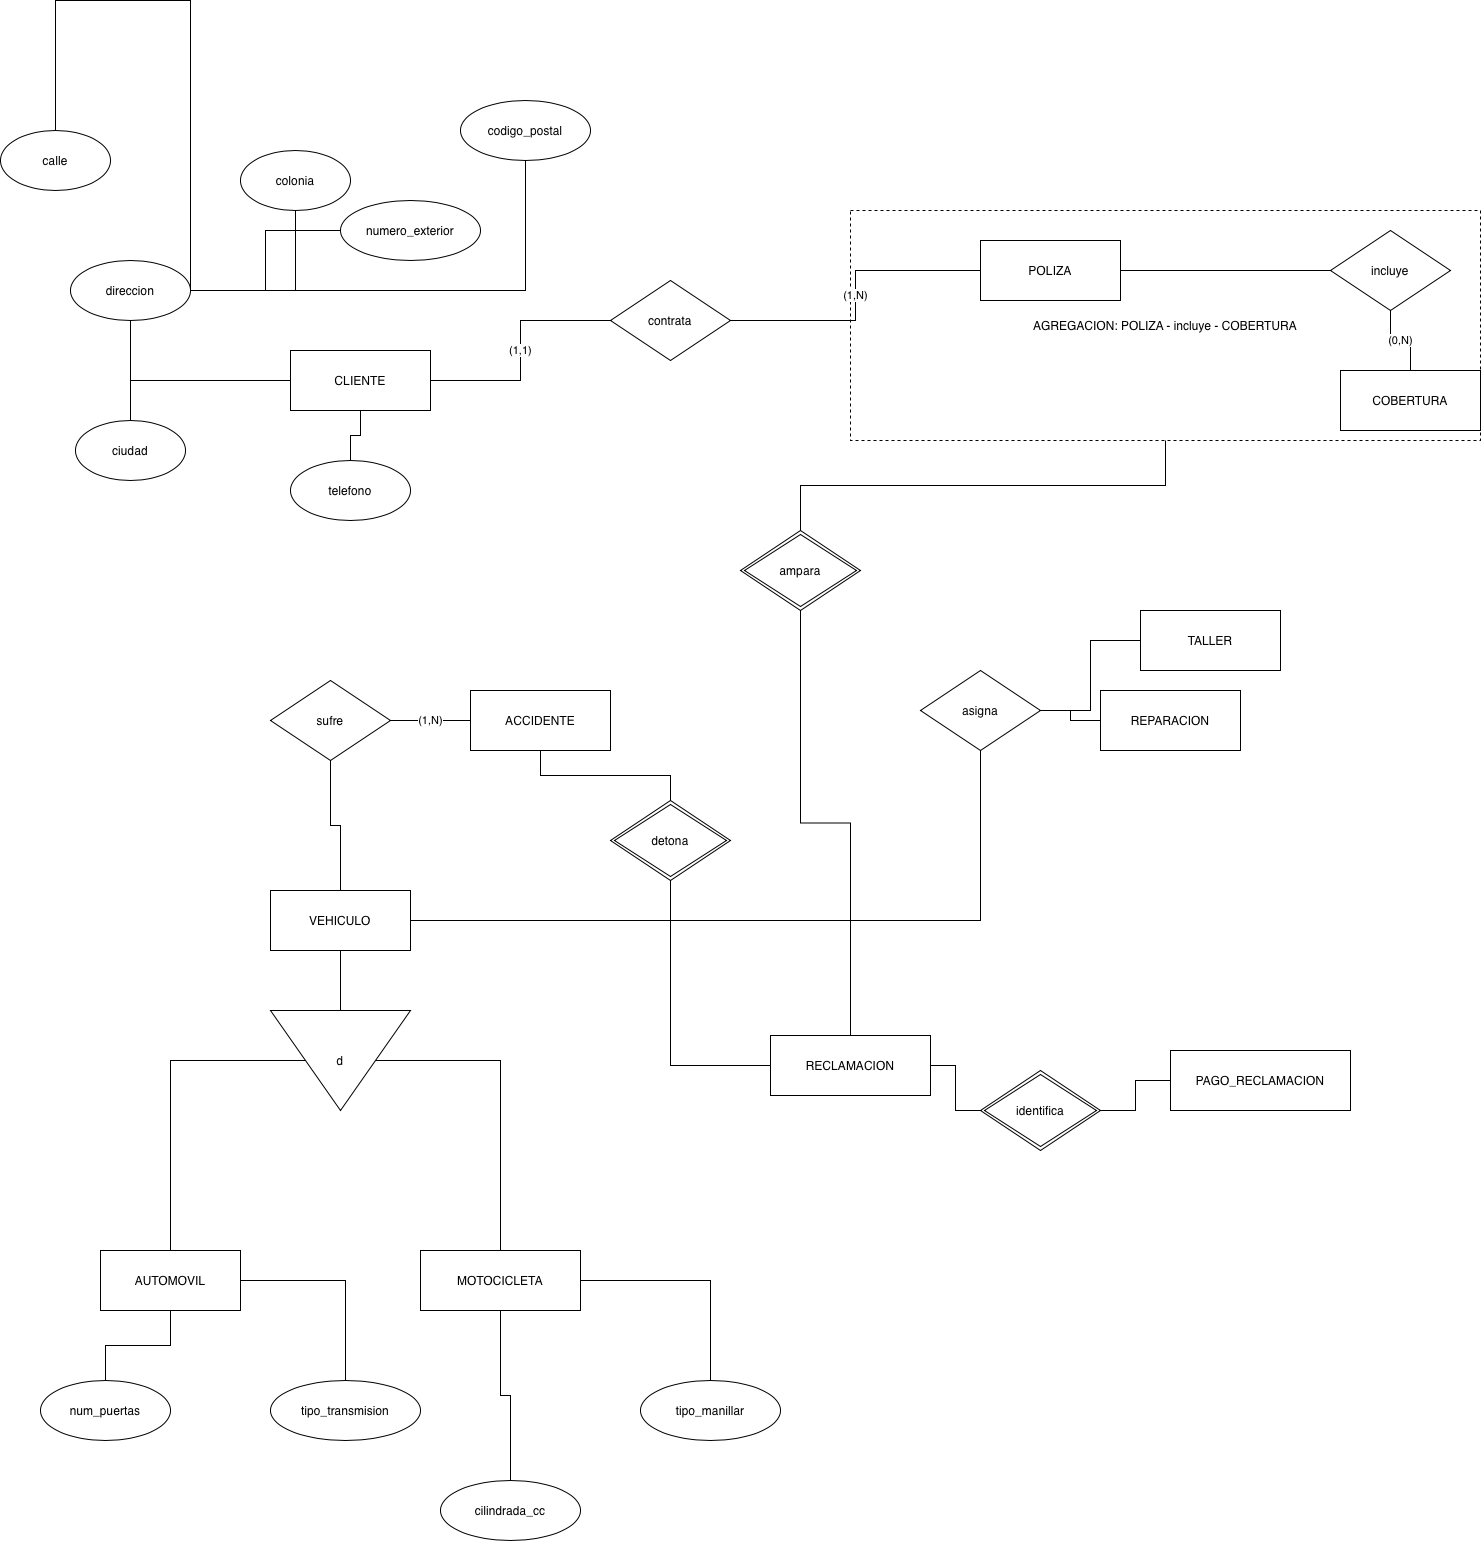

The diagram above was exported from draw.io. Its source (the exported page's mxGraphModel, read from the mxfile embedded in the PNG):
<mxGraphModel dx="3957" dy="1133" grid="1" gridSize="10" guides="1" tooltips="1" connect="1" arrows="0" fold="1" page="1" pageScale="1" pageWidth="2400" pageHeight="1600" math="0" shadow="0" adaptiveColors="auto">
  <root>
    <mxCell id="0" />
    <mxCell id="1" parent="0" />
    <mxCell id="cliente" parent="1" style="whiteSpace=wrap;html=1;strokeWidth=1;fillColor=#ffffff;" value="CLIENTE" vertex="1">
      <mxGeometry height="60" width="140" x="270" y="420" as="geometry" />
    </mxCell>
    <mxCell id="vehiculo" parent="1" style="whiteSpace=wrap;html=1;strokeWidth=1;fillColor=#ffffff;" value="VEHICULO" vertex="1">
      <mxGeometry height="60" width="140" x="250" y="960" as="geometry" />
    </mxCell>
    <mxCell id="accidente" parent="1" style="whiteSpace=wrap;html=1;strokeWidth=1;fillColor=#ffffff;" value="ACCIDENTE" vertex="1">
      <mxGeometry height="60" width="140" x="450" y="760" as="geometry" />
    </mxCell>
    <mxCell id="taller" parent="1" style="whiteSpace=wrap;html=1;strokeWidth=1;fillColor=#ffffff;" value="TALLER" vertex="1">
      <mxGeometry height="60" width="140" x="1120" y="680" as="geometry" />
    </mxCell>
    <mxCell id="reparacion" parent="1" style="whiteSpace=wrap;html=1;strokeWidth=1;fillColor=#ffffff;" value="REPARACION" vertex="1">
      <mxGeometry height="60" width="140" x="1080" y="760" as="geometry" />
    </mxCell>
    <mxCell id="reclamacion" parent="1" style="whiteSpace=wrap;html=1;strokeWidth=1;double=1;fillColor=#ffffff;" value="RECLAMACION" vertex="1">
      <mxGeometry height="60" width="160" x="750" y="1105" as="geometry" />
    </mxCell>
    <mxCell id="pago" parent="1" style="whiteSpace=wrap;html=1;strokeWidth=1;double=1;fillColor=#ffffff;" value="PAGO_RECLAMACION" vertex="1">
      <mxGeometry height="60" width="180" x="1150" y="1120" as="geometry" />
    </mxCell>
    <mxCell id="automovil" parent="1" style="whiteSpace=wrap;html=1;strokeWidth=1;fillColor=#ffffff;" value="AUTOMOVIL" vertex="1">
      <mxGeometry height="60" width="140" x="80" y="1320" as="geometry" />
    </mxCell>
    <mxCell id="motocicleta" parent="1" style="whiteSpace=wrap;html=1;strokeWidth=1;fillColor=#ffffff;" value="MOTOCICLETA" vertex="1">
      <mxGeometry height="60" width="160" x="400" y="1320" as="geometry" />
    </mxCell>
    <mxCell id="direccion" parent="1" style="ellipse;whiteSpace=wrap;html=1;strokeWidth=1;fillColor=#ffffff;" value="direccion" vertex="1">
      <mxGeometry height="60" width="120" x="50" y="330" as="geometry" />
    </mxCell>
    <mxCell id="calle" parent="1" style="ellipse;whiteSpace=wrap;html=1;strokeWidth=1;fillColor=#ffffff;" value="calle" vertex="1">
      <mxGeometry height="60" width="110" x="-20" y="200" as="geometry" />
    </mxCell>
    <mxCell id="numero" parent="1" style="ellipse;whiteSpace=wrap;html=1;strokeWidth=1;fillColor=#ffffff;" value="numero_exterior" vertex="1">
      <mxGeometry height="60" width="140" x="320" y="270" as="geometry" />
    </mxCell>
    <mxCell id="colonia" parent="1" style="ellipse;whiteSpace=wrap;html=1;strokeWidth=1;fillColor=#ffffff;" value="colonia" vertex="1">
      <mxGeometry height="60" width="110" x="220" y="220" as="geometry" />
    </mxCell>
    <mxCell id="codigo" parent="1" style="ellipse;whiteSpace=wrap;html=1;strokeWidth=1;fillColor=#ffffff;" value="codigo_postal" vertex="1">
      <mxGeometry height="60" width="130" x="440" y="170" as="geometry" />
    </mxCell>
    <mxCell id="ciudad" parent="1" style="ellipse;whiteSpace=wrap;html=1;strokeWidth=1;fillColor=#ffffff;" value="ciudad" vertex="1">
      <mxGeometry height="60" width="110" x="55" y="490" as="geometry" />
    </mxCell>
    <mxCell id="telefono" parent="1" style="ellipse;whiteSpace=wrap;html=1;strokeWidth=1;double=1;fillColor=#ffffff;" value="telefono" vertex="1">
      <mxGeometry height="60" width="120" x="270" y="530" as="geometry" />
    </mxCell>
    <mxCell id="puertas" parent="1" style="ellipse;whiteSpace=wrap;html=1;strokeWidth=1;fillColor=#ffffff;" value="num_puertas" vertex="1">
      <mxGeometry height="60" width="130" x="20" y="1450" as="geometry" />
    </mxCell>
    <mxCell id="transmision" parent="1" style="ellipse;whiteSpace=wrap;html=1;strokeWidth=1;fillColor=#ffffff;" value="tipo_transmision" vertex="1">
      <mxGeometry height="60" width="150" x="250" y="1450" as="geometry" />
    </mxCell>
    <mxCell id="cilindrada" parent="1" style="ellipse;whiteSpace=wrap;html=1;strokeWidth=1;fillColor=#ffffff;" value="cilindrada_cc" vertex="1">
      <mxGeometry height="60" width="140" x="420" y="1550" as="geometry" />
    </mxCell>
    <mxCell id="manillar" parent="1" style="ellipse;whiteSpace=wrap;html=1;strokeWidth=1;fillColor=#ffffff;" value="tipo_manillar" vertex="1">
      <mxGeometry height="60" width="140" x="620" y="1450" as="geometry" />
    </mxCell>
    <mxCell id="rSufre" parent="1" style="rhombus;whiteSpace=wrap;html=1;strokeWidth=1;fillColor=#ffffff;" value="sufre" vertex="1">
      <mxGeometry height="80" width="120" x="250" y="750" as="geometry" />
    </mxCell>
    <mxCell id="rAsigna" parent="1" style="rhombus;whiteSpace=wrap;html=1;strokeWidth=1;fillColor=#ffffff;" value="asigna" vertex="1">
      <mxGeometry height="80" width="120" x="900" y="740" as="geometry" />
    </mxCell>
    <mxCell id="rDetona" parent="1" style="rhombus;whiteSpace=wrap;html=1;strokeWidth=1;double=1;fillColor=#ffffff;" value="detona" vertex="1">
      <mxGeometry height="80" width="120" x="590" y="870" as="geometry" />
    </mxCell>
    <mxCell id="rAmpara" parent="1" style="rhombus;whiteSpace=wrap;html=1;strokeWidth=1;double=1;fillColor=#ffffff;" value="ampara" vertex="1">
      <mxGeometry height="80" width="120" x="720" y="600" as="geometry" />
    </mxCell>
    <mxCell id="rIdentifica" parent="1" style="rhombus;whiteSpace=wrap;html=1;strokeWidth=1;double=1;fillColor=#ffffff;" value="identifica" vertex="1">
      <mxGeometry height="80" width="120" x="960" y="1140" as="geometry" />
    </mxCell>
    <mxCell id="agregacion" parent="1" style="dashed=1;whiteSpace=wrap;html=1;strokeWidth=1;fillColor=none;container=1;pointerEvents=0;" value="AGREGACION: POLIZA - incluye - COBERTURA" vertex="1">
      <mxGeometry height="230" width="630" x="830" y="280" as="geometry" />
    </mxCell>
    <mxCell id="cobertura" parent="agregacion" style="whiteSpace=wrap;html=1;strokeWidth=1;fillColor=#ffffff;" value="COBERTURA" vertex="1">
      <mxGeometry height="60" width="140" x="490" y="160" as="geometry" />
    </mxCell>
    <mxCell id="rIncluye" parent="agregacion" style="rhombus;whiteSpace=wrap;html=1;strokeWidth=1;fillColor=#ffffff;" value="incluye" vertex="1">
      <mxGeometry height="80" width="120" x="480" y="20" as="geometry" />
    </mxCell>
    <mxCell id="e8" edge="1" parent="agregacion" source="rIncluye" style="edgeStyle=orthogonalEdgeStyle;endArrow=none;html=1;rounded=0;" target="cobertura" value="(1,N)">
      <mxGeometry relative="1" as="geometry" />
    </mxCell>
    <mxCell id="e9" edge="1" parent="agregacion" source="rIncluye" style="edgeStyle=orthogonalEdgeStyle;endArrow=none;html=1;rounded=0;" target="cobertura" value="(0,N)">
      <mxGeometry relative="1" as="geometry" />
    </mxCell>
    <mxCell id="poliza" parent="agregacion" style="whiteSpace=wrap;html=1;strokeWidth=1;fillColor=#ffffff;" value="POLIZA" vertex="1">
      <mxGeometry height="60" width="140" x="130" y="30" as="geometry" />
    </mxCell>
    <mxCell id="e7" edge="1" parent="agregacion" source="poliza" style="edgeStyle=orthogonalEdgeStyle;endArrow=none;html=1;rounded=0;" target="rIncluye">
      <mxGeometry relative="1" as="geometry" />
    </mxCell>
    <mxCell id="especializacion" parent="1" style="triangle;direction=south;whiteSpace=wrap;html=1;strokeWidth=1;fillColor=#ffffff;" value="d" vertex="1">
      <mxGeometry height="100" width="140" x="250" y="1080" as="geometry" />
    </mxCell>
    <mxCell id="e1" edge="1" parent="1" source="cliente" style="edgeStyle=orthogonalEdgeStyle;endArrow=none;html=1;rounded=0;" target="rContrata">
      <mxGeometry relative="1" as="geometry" />
    </mxCell>
    <mxCell id="e3" edge="1" parent="1" source="cliente" style="edgeStyle=orthogonalEdgeStyle;endArrow=none;html=1;rounded=0;" target="rContrata" value="(1,1)">
      <mxGeometry relative="1" as="geometry" />
    </mxCell>
    <mxCell id="e4" edge="1" parent="1" source="vehiculo" style="edgeStyle=orthogonalEdgeStyle;endArrow=none;html=1;rounded=0;" target="rSufre">
      <mxGeometry relative="1" as="geometry" />
    </mxCell>
    <mxCell id="e5" edge="1" parent="1" source="rSufre" style="edgeStyle=orthogonalEdgeStyle;endArrow=none;html=1;rounded=0;" target="accidente" value="(0,N)">
      <mxGeometry relative="1" as="geometry" />
    </mxCell>
    <mxCell id="e6" edge="1" parent="1" source="rSufre" style="edgeStyle=orthogonalEdgeStyle;endArrow=none;html=1;rounded=0;" target="accidente" value="(1,N)">
      <mxGeometry relative="1" as="geometry" />
    </mxCell>
    <mxCell id="e10" edge="1" parent="1" source="taller" style="edgeStyle=orthogonalEdgeStyle;endArrow=none;html=1;rounded=0;" target="rAsigna">
      <mxGeometry relative="1" as="geometry" />
    </mxCell>
    <mxCell id="e11" edge="1" parent="1" source="vehiculo" style="edgeStyle=orthogonalEdgeStyle;endArrow=none;html=1;rounded=0;" target="rAsigna">
      <mxGeometry relative="1" as="geometry" />
    </mxCell>
    <mxCell id="e12" edge="1" parent="1" source="reparacion" style="edgeStyle=orthogonalEdgeStyle;endArrow=none;html=1;rounded=0;" target="rAsigna">
      <mxGeometry relative="1" as="geometry" />
    </mxCell>
    <mxCell id="e13" edge="1" parent="1" source="reclamacion" style="edgeStyle=orthogonalEdgeStyle;endArrow=none;double=1;html=1;rounded=0;" target="rDetona">
      <mxGeometry relative="1" as="geometry" />
    </mxCell>
    <mxCell id="e14" edge="1" parent="1" source="accidente" style="edgeStyle=orthogonalEdgeStyle;endArrow=none;double=1;html=1;rounded=0;" target="rDetona">
      <mxGeometry relative="1" as="geometry" />
    </mxCell>
    <mxCell id="e15" edge="1" parent="1" source="reclamacion" style="edgeStyle=orthogonalEdgeStyle;endArrow=none;double=1;html=1;rounded=0;" target="rAmpara">
      <mxGeometry relative="1" as="geometry" />
    </mxCell>
    <mxCell id="e16" edge="1" parent="1" source="agregacion" style="edgeStyle=orthogonalEdgeStyle;endArrow=none;double=1;html=1;rounded=0;" target="rAmpara">
      <mxGeometry relative="1" as="geometry" />
    </mxCell>
    <mxCell id="e17" edge="1" parent="1" source="reclamacion" style="edgeStyle=orthogonalEdgeStyle;endArrow=none;double=1;html=1;rounded=0;" target="rIdentifica">
      <mxGeometry relative="1" as="geometry" />
    </mxCell>
    <mxCell id="e18" edge="1" parent="1" source="pago" style="edgeStyle=orthogonalEdgeStyle;endArrow=none;double=1;html=1;rounded=0;" target="rIdentifica">
      <mxGeometry relative="1" as="geometry" />
    </mxCell>
    <mxCell id="e19" edge="1" parent="1" source="vehiculo" style="edgeStyle=orthogonalEdgeStyle;endArrow=none;double=1;html=1;rounded=0;" target="especializacion">
      <mxGeometry relative="1" as="geometry" />
    </mxCell>
    <mxCell id="e20" edge="1" parent="1" source="especializacion" style="edgeStyle=orthogonalEdgeStyle;endArrow=none;html=1;rounded=0;" target="automovil">
      <mxGeometry relative="1" as="geometry" />
    </mxCell>
    <mxCell id="e21" edge="1" parent="1" source="especializacion" style="edgeStyle=orthogonalEdgeStyle;endArrow=none;html=1;rounded=0;" target="motocicleta">
      <mxGeometry relative="1" as="geometry" />
    </mxCell>
    <mxCell id="a1" edge="1" parent="1" source="cliente" style="edgeStyle=orthogonalEdgeStyle;endArrow=none;html=1;rounded=0;" target="direccion">
      <mxGeometry relative="1" as="geometry" />
    </mxCell>
    <mxCell id="a2" edge="1" parent="1" source="direccion" style="edgeStyle=orthogonalEdgeStyle;endArrow=none;html=1;rounded=0;" target="calle">
      <mxGeometry relative="1" as="geometry">
        <Array as="points">
          <mxPoint x="170" y="70" />
        </Array>
      </mxGeometry>
    </mxCell>
    <mxCell id="a3" edge="1" parent="1" source="direccion" style="edgeStyle=orthogonalEdgeStyle;endArrow=none;html=1;rounded=0;" target="numero">
      <mxGeometry relative="1" as="geometry" />
    </mxCell>
    <mxCell id="a4" edge="1" parent="1" source="direccion" style="edgeStyle=orthogonalEdgeStyle;endArrow=none;html=1;rounded=0;" target="colonia">
      <mxGeometry relative="1" as="geometry" />
    </mxCell>
    <mxCell id="a5" edge="1" parent="1" source="direccion" style="edgeStyle=orthogonalEdgeStyle;endArrow=none;html=1;rounded=0;" target="codigo">
      <mxGeometry relative="1" as="geometry" />
    </mxCell>
    <mxCell id="a6" edge="1" parent="1" source="direccion" style="edgeStyle=orthogonalEdgeStyle;endArrow=none;html=1;rounded=0;" target="ciudad">
      <mxGeometry relative="1" as="geometry" />
    </mxCell>
    <mxCell id="a7" edge="1" parent="1" source="cliente" style="edgeStyle=orthogonalEdgeStyle;endArrow=none;html=1;rounded=0;" target="telefono">
      <mxGeometry relative="1" as="geometry" />
    </mxCell>
    <mxCell id="a8" edge="1" parent="1" source="automovil" style="edgeStyle=orthogonalEdgeStyle;endArrow=none;html=1;rounded=0;" target="puertas">
      <mxGeometry relative="1" as="geometry" />
    </mxCell>
    <mxCell id="a9" edge="1" parent="1" source="automovil" style="edgeStyle=orthogonalEdgeStyle;endArrow=none;html=1;rounded=0;" target="transmision">
      <mxGeometry relative="1" as="geometry" />
    </mxCell>
    <mxCell id="a10" edge="1" parent="1" source="motocicleta" style="edgeStyle=orthogonalEdgeStyle;endArrow=none;html=1;rounded=0;" target="cilindrada">
      <mxGeometry relative="1" as="geometry" />
    </mxCell>
    <mxCell id="a11" edge="1" parent="1" source="motocicleta" style="edgeStyle=orthogonalEdgeStyle;endArrow=none;html=1;rounded=0;" target="manillar">
      <mxGeometry relative="1" as="geometry" />
    </mxCell>
    <mxCell id="rContrata" parent="1" style="rhombus;whiteSpace=wrap;html=1;strokeWidth=1;fillColor=#ffffff;" value="contrata" vertex="1">
      <mxGeometry height="80" width="120" x="590" y="350" as="geometry" />
    </mxCell>
    <mxCell id="e2" edge="1" parent="1" source="rContrata" style="edgeStyle=orthogonalEdgeStyle;endArrow=none;html=1;rounded=0;" target="poliza" value="(1,N)">
      <mxGeometry relative="1" as="geometry" />
    </mxCell>
  </root>
</mxGraphModel>